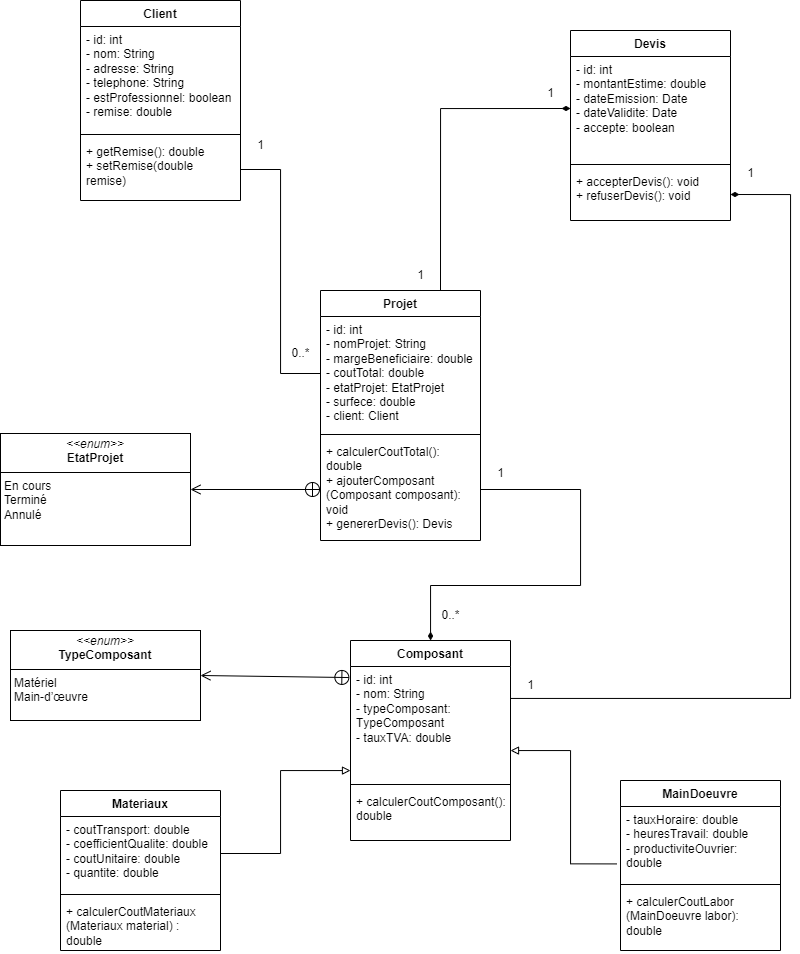

The diagram above was exported from draw.io. Its source (the exported page's mxGraphModel, read from the mxfile embedded in the PNG):
<mxGraphModel dx="1235" dy="701" grid="1" gridSize="10" guides="1" tooltips="1" connect="1" arrows="1" fold="1" page="1" pageScale="1" pageWidth="850" pageHeight="1100" math="0" shadow="0">
  <root>
    <mxCell id="0" />
    <mxCell id="1" parent="0" />
    <mxCell id="-jxHwFio4j7t8BM5AFCF-1" value="Composant" style="swimlane;fontStyle=1;align=center;verticalAlign=top;childLayout=stackLayout;horizontal=1;startSize=26;horizontalStack=0;resizeParent=1;resizeParentMax=0;resizeLast=0;collapsible=1;marginBottom=0;whiteSpace=wrap;html=1;" parent="1" vertex="1">
      <mxGeometry x="370" y="750" width="160" height="200" as="geometry" />
    </mxCell>
    <mxCell id="-jxHwFio4j7t8BM5AFCF-2" value="&lt;span style=&quot;background-color: initial;&quot;&gt;- id: int&lt;/span&gt;&lt;br&gt;&lt;span style=&quot;background-color: initial;&quot;&gt;- nom: String&lt;/span&gt;&lt;br&gt;&lt;span style=&quot;background-color: initial;&quot;&gt;- typeComposant: T&lt;/span&gt;ypeComposant&lt;br&gt;&lt;span style=&quot;background-color: initial;&quot;&gt;- tauxTVA: double&lt;/span&gt;" style="text;strokeColor=none;fillColor=none;align=left;verticalAlign=top;spacingLeft=4;spacingRight=4;overflow=hidden;rotatable=0;points=[[0,0.5],[1,0.5]];portConstraint=eastwest;whiteSpace=wrap;html=1;" parent="-jxHwFio4j7t8BM5AFCF-1" vertex="1">
      <mxGeometry y="26" width="160" height="114" as="geometry" />
    </mxCell>
    <mxCell id="-jxHwFio4j7t8BM5AFCF-3" value="" style="line;strokeWidth=1;fillColor=none;align=left;verticalAlign=middle;spacingTop=-1;spacingLeft=3;spacingRight=3;rotatable=0;labelPosition=right;points=[];portConstraint=eastwest;strokeColor=inherit;" parent="-jxHwFio4j7t8BM5AFCF-1" vertex="1">
      <mxGeometry y="140" width="160" height="8" as="geometry" />
    </mxCell>
    <mxCell id="-jxHwFio4j7t8BM5AFCF-4" value="&lt;span style=&quot;background-color: initial;&quot;&gt;+ calculerCoutComposant(): double&lt;/span&gt;" style="text;strokeColor=none;fillColor=none;align=left;verticalAlign=top;spacingLeft=4;spacingRight=4;overflow=hidden;rotatable=0;points=[[0,0.5],[1,0.5]];portConstraint=eastwest;whiteSpace=wrap;html=1;" parent="-jxHwFio4j7t8BM5AFCF-1" vertex="1">
      <mxGeometry y="148" width="160" height="52" as="geometry" />
    </mxCell>
    <mxCell id="-jxHwFio4j7t8BM5AFCF-5" value="Projet" style="swimlane;fontStyle=1;align=center;verticalAlign=top;childLayout=stackLayout;horizontal=1;startSize=26;horizontalStack=0;resizeParent=1;resizeParentMax=0;resizeLast=0;collapsible=1;marginBottom=0;whiteSpace=wrap;html=1;" parent="1" vertex="1">
      <mxGeometry x="340" y="400" width="160" height="250" as="geometry" />
    </mxCell>
    <mxCell id="-jxHwFio4j7t8BM5AFCF-6" value="&lt;span style=&quot;background-color: initial;&quot;&gt;- id: int&lt;/span&gt;&lt;br&gt;&lt;span style=&quot;background-color: initial;&quot;&gt;- nomProjet: String&lt;/span&gt;&lt;br&gt;&lt;span style=&quot;background-color: initial;&quot;&gt;- margeBeneficiaire: double&lt;/span&gt;&lt;br&gt;&lt;span style=&quot;background-color: initial;&quot;&gt;- coutTotal: double&lt;/span&gt;&lt;br&gt;&lt;span style=&quot;background-color: initial;&quot;&gt;- etatProjet: EtatProjet&lt;/span&gt;&lt;div&gt;- surfece: double&lt;br&gt;&lt;span style=&quot;background-color: initial;&quot;&gt;- client: Client&lt;/span&gt;&lt;/div&gt;" style="text;strokeColor=none;fillColor=none;align=left;verticalAlign=top;spacingLeft=4;spacingRight=4;overflow=hidden;rotatable=0;points=[[0,0.5],[1,0.5]];portConstraint=eastwest;whiteSpace=wrap;html=1;" parent="-jxHwFio4j7t8BM5AFCF-5" vertex="1">
      <mxGeometry y="26" width="160" height="114" as="geometry" />
    </mxCell>
    <mxCell id="-jxHwFio4j7t8BM5AFCF-7" value="" style="line;strokeWidth=1;fillColor=none;align=left;verticalAlign=middle;spacingTop=-1;spacingLeft=3;spacingRight=3;rotatable=0;labelPosition=right;points=[];portConstraint=eastwest;strokeColor=inherit;" parent="-jxHwFio4j7t8BM5AFCF-5" vertex="1">
      <mxGeometry y="140" width="160" height="8" as="geometry" />
    </mxCell>
    <mxCell id="-jxHwFio4j7t8BM5AFCF-8" value="&lt;span style=&quot;background-color: initial;&quot;&gt;+ calculerCoutTotal(): double&lt;/span&gt;&lt;br&gt;&lt;span style=&quot;background-color: initial;&quot;&gt;+ ajouterComposant (Composant composant): void&lt;/span&gt;&lt;br&gt;&lt;span style=&quot;background-color: initial;&quot;&gt;+ genererDevis(): Devis&lt;/span&gt;" style="text;strokeColor=none;fillColor=none;align=left;verticalAlign=top;spacingLeft=4;spacingRight=4;overflow=hidden;rotatable=0;points=[[0,0.5],[1,0.5]];portConstraint=eastwest;whiteSpace=wrap;html=1;" parent="-jxHwFio4j7t8BM5AFCF-5" vertex="1">
      <mxGeometry y="148" width="160" height="102" as="geometry" />
    </mxCell>
    <mxCell id="-jxHwFio4j7t8BM5AFCF-9" value="Client" style="swimlane;fontStyle=1;align=center;verticalAlign=top;childLayout=stackLayout;horizontal=1;startSize=26;horizontalStack=0;resizeParent=1;resizeParentMax=0;resizeLast=0;collapsible=1;marginBottom=0;whiteSpace=wrap;html=1;" parent="1" vertex="1">
      <mxGeometry x="100" y="110" width="160" height="200" as="geometry" />
    </mxCell>
    <mxCell id="-jxHwFio4j7t8BM5AFCF-10" value="&lt;span style=&quot;background-color: initial;&quot;&gt;- id: int&lt;/span&gt;&lt;br&gt;&lt;span style=&quot;background-color: initial;&quot;&gt;- nom: String&lt;/span&gt;&lt;br&gt;&lt;span style=&quot;background-color: initial;&quot;&gt;- adresse: String&lt;/span&gt;&lt;br&gt;&lt;span style=&quot;background-color: initial;&quot;&gt;- telephone: String&lt;/span&gt;&lt;br&gt;&lt;span style=&quot;background-color: initial;&quot;&gt;- estProfessionnel: boolean&lt;/span&gt;&lt;br&gt;&lt;span style=&quot;background-color: initial;&quot;&gt;- remise: double&lt;/span&gt;" style="text;strokeColor=none;fillColor=none;align=left;verticalAlign=top;spacingLeft=4;spacingRight=4;overflow=hidden;rotatable=0;points=[[0,0.5],[1,0.5]];portConstraint=eastwest;whiteSpace=wrap;html=1;" parent="-jxHwFio4j7t8BM5AFCF-9" vertex="1">
      <mxGeometry y="26" width="160" height="104" as="geometry" />
    </mxCell>
    <mxCell id="-jxHwFio4j7t8BM5AFCF-11" value="" style="line;strokeWidth=1;fillColor=none;align=left;verticalAlign=middle;spacingTop=-1;spacingLeft=3;spacingRight=3;rotatable=0;labelPosition=right;points=[];portConstraint=eastwest;strokeColor=inherit;" parent="-jxHwFio4j7t8BM5AFCF-9" vertex="1">
      <mxGeometry y="130" width="160" height="8" as="geometry" />
    </mxCell>
    <mxCell id="-jxHwFio4j7t8BM5AFCF-12" value="&lt;span style=&quot;background-color: initial;&quot;&gt;+ getRemise(): double&lt;/span&gt;&lt;br&gt;&lt;span style=&quot;background-color: initial;&quot;&gt;+ setRemise(double remise)&lt;/span&gt;" style="text;strokeColor=none;fillColor=none;align=left;verticalAlign=top;spacingLeft=4;spacingRight=4;overflow=hidden;rotatable=0;points=[[0,0.5],[1,0.5]];portConstraint=eastwest;whiteSpace=wrap;html=1;" parent="-jxHwFio4j7t8BM5AFCF-9" vertex="1">
      <mxGeometry y="138" width="160" height="62" as="geometry" />
    </mxCell>
    <mxCell id="-jxHwFio4j7t8BM5AFCF-13" value="Devis" style="swimlane;fontStyle=1;align=center;verticalAlign=top;childLayout=stackLayout;horizontal=1;startSize=26;horizontalStack=0;resizeParent=1;resizeParentMax=0;resizeLast=0;collapsible=1;marginBottom=0;whiteSpace=wrap;html=1;" parent="1" vertex="1">
      <mxGeometry x="590" y="140" width="160" height="190" as="geometry" />
    </mxCell>
    <mxCell id="-jxHwFio4j7t8BM5AFCF-14" value="&lt;span style=&quot;background-color: initial;&quot;&gt;- id: int&lt;/span&gt;&lt;br&gt;&lt;span style=&quot;background-color: initial;&quot;&gt;- montantEstime: double&lt;/span&gt;&lt;br&gt;&lt;span style=&quot;background-color: initial;&quot;&gt;- dateEmission: Date&lt;/span&gt;&lt;br&gt;&lt;span style=&quot;background-color: initial;&quot;&gt;- dateValidite: Date&lt;/span&gt;&lt;br&gt;&lt;span style=&quot;background-color: initial;&quot;&gt;- accepte: boolean&lt;/span&gt;" style="text;strokeColor=none;fillColor=none;align=left;verticalAlign=top;spacingLeft=4;spacingRight=4;overflow=hidden;rotatable=0;points=[[0,0.5],[1,0.5]];portConstraint=eastwest;whiteSpace=wrap;html=1;" parent="-jxHwFio4j7t8BM5AFCF-13" vertex="1">
      <mxGeometry y="26" width="160" height="104" as="geometry" />
    </mxCell>
    <mxCell id="-jxHwFio4j7t8BM5AFCF-15" value="" style="line;strokeWidth=1;fillColor=none;align=left;verticalAlign=middle;spacingTop=-1;spacingLeft=3;spacingRight=3;rotatable=0;labelPosition=right;points=[];portConstraint=eastwest;strokeColor=inherit;" parent="-jxHwFio4j7t8BM5AFCF-13" vertex="1">
      <mxGeometry y="130" width="160" height="8" as="geometry" />
    </mxCell>
    <mxCell id="-jxHwFio4j7t8BM5AFCF-16" value="&lt;span style=&quot;background-color: initial;&quot;&gt;+ accepterDevis(): void&lt;/span&gt;&lt;br&gt;&lt;span style=&quot;background-color: initial;&quot;&gt;+ refuserDevis(): void&lt;/span&gt;" style="text;strokeColor=none;fillColor=none;align=left;verticalAlign=top;spacingLeft=4;spacingRight=4;overflow=hidden;rotatable=0;points=[[0,0.5],[1,0.5]];portConstraint=eastwest;whiteSpace=wrap;html=1;" parent="-jxHwFio4j7t8BM5AFCF-13" vertex="1">
      <mxGeometry y="138" width="160" height="52" as="geometry" />
    </mxCell>
    <mxCell id="-jxHwFio4j7t8BM5AFCF-21" style="edgeStyle=orthogonalEdgeStyle;rounded=0;orthogonalLoop=1;jettySize=auto;html=1;exitX=1;exitY=0.5;exitDx=0;exitDy=0;endArrow=none;endFill=0;" parent="1" source="-jxHwFio4j7t8BM5AFCF-12" target="-jxHwFio4j7t8BM5AFCF-6" edge="1">
      <mxGeometry relative="1" as="geometry" />
    </mxCell>
    <mxCell id="-jxHwFio4j7t8BM5AFCF-22" value="1" style="text;html=1;align=center;verticalAlign=middle;resizable=0;points=[];autosize=1;strokeColor=none;fillColor=none;" parent="1" vertex="1">
      <mxGeometry x="265" y="240" width="30" height="30" as="geometry" />
    </mxCell>
    <mxCell id="-jxHwFio4j7t8BM5AFCF-23" value="0..*" style="text;html=1;align=center;verticalAlign=middle;resizable=0;points=[];autosize=1;strokeColor=none;fillColor=none;" parent="1" vertex="1">
      <mxGeometry x="300" y="448" width="40" height="30" as="geometry" />
    </mxCell>
    <mxCell id="-jxHwFio4j7t8BM5AFCF-24" style="edgeStyle=orthogonalEdgeStyle;rounded=0;orthogonalLoop=1;jettySize=auto;html=1;exitX=1;exitY=0.5;exitDx=0;exitDy=0;endArrow=diamondThin;endFill=1;" parent="1" source="-jxHwFio4j7t8BM5AFCF-8" target="-jxHwFio4j7t8BM5AFCF-1" edge="1">
      <mxGeometry relative="1" as="geometry">
        <Array as="points">
          <mxPoint x="600" y="599" />
          <mxPoint x="600" y="695" />
          <mxPoint x="450" y="695" />
        </Array>
      </mxGeometry>
    </mxCell>
    <mxCell id="-jxHwFio4j7t8BM5AFCF-25" value="1" style="text;html=1;align=center;verticalAlign=middle;resizable=0;points=[];autosize=1;strokeColor=none;fillColor=none;" parent="1" vertex="1">
      <mxGeometry x="505" y="568" width="30" height="30" as="geometry" />
    </mxCell>
    <mxCell id="-jxHwFio4j7t8BM5AFCF-27" value="0..*" style="text;html=1;align=center;verticalAlign=middle;resizable=0;points=[];autosize=1;strokeColor=none;fillColor=none;" parent="1" vertex="1">
      <mxGeometry x="450" y="710" width="40" height="30" as="geometry" />
    </mxCell>
    <mxCell id="-jxHwFio4j7t8BM5AFCF-28" style="edgeStyle=orthogonalEdgeStyle;rounded=0;orthogonalLoop=1;jettySize=auto;html=1;exitX=1;exitY=0.5;exitDx=0;exitDy=0;startArrow=diamondThin;startFill=1;endArrow=none;endFill=0;" parent="1" source="-jxHwFio4j7t8BM5AFCF-16" target="-jxHwFio4j7t8BM5AFCF-2" edge="1">
      <mxGeometry relative="1" as="geometry">
        <Array as="points">
          <mxPoint x="810" y="304" />
          <mxPoint x="810" y="808" />
        </Array>
      </mxGeometry>
    </mxCell>
    <mxCell id="-jxHwFio4j7t8BM5AFCF-29" style="edgeStyle=orthogonalEdgeStyle;rounded=0;orthogonalLoop=1;jettySize=auto;html=1;exitX=0;exitY=0.5;exitDx=0;exitDy=0;entryX=0.75;entryY=0;entryDx=0;entryDy=0;startArrow=diamondThin;startFill=1;endArrow=none;endFill=0;" parent="1" source="-jxHwFio4j7t8BM5AFCF-14" target="-jxHwFio4j7t8BM5AFCF-5" edge="1">
      <mxGeometry relative="1" as="geometry" />
    </mxCell>
    <mxCell id="-jxHwFio4j7t8BM5AFCF-30" value="1" style="text;html=1;align=center;verticalAlign=middle;resizable=0;points=[];autosize=1;strokeColor=none;fillColor=none;" parent="1" vertex="1">
      <mxGeometry x="755" y="268" width="30" height="30" as="geometry" />
    </mxCell>
    <mxCell id="-jxHwFio4j7t8BM5AFCF-31" value="1" style="text;html=1;align=center;verticalAlign=middle;resizable=0;points=[];autosize=1;strokeColor=none;fillColor=none;" parent="1" vertex="1">
      <mxGeometry x="535" y="780" width="30" height="30" as="geometry" />
    </mxCell>
    <mxCell id="-jxHwFio4j7t8BM5AFCF-32" value="1" style="text;html=1;align=center;verticalAlign=middle;resizable=0;points=[];autosize=1;strokeColor=none;fillColor=none;" parent="1" vertex="1">
      <mxGeometry x="555" y="188" width="30" height="30" as="geometry" />
    </mxCell>
    <mxCell id="-jxHwFio4j7t8BM5AFCF-33" value="1" style="text;html=1;align=center;verticalAlign=middle;resizable=0;points=[];autosize=1;strokeColor=none;fillColor=none;" parent="1" vertex="1">
      <mxGeometry x="425" y="370" width="30" height="30" as="geometry" />
    </mxCell>
    <mxCell id="-jxHwFio4j7t8BM5AFCF-37" value="&lt;p style=&quot;margin:0px;margin-top:4px;text-align:center;&quot;&gt;&lt;i&gt;&amp;lt;&amp;lt;enum&amp;gt;&amp;gt;&lt;/i&gt;&lt;br&gt;&lt;b&gt;EtatProjet&lt;/b&gt;&lt;/p&gt;&lt;hr size=&quot;1&quot; style=&quot;border-style:solid;&quot;&gt;&lt;p style=&quot;margin:0px;margin-left:4px;&quot;&gt;En cours&lt;/p&gt;&lt;p style=&quot;margin:0px;margin-left:4px;&quot;&gt;Terminé&lt;/p&gt;&lt;p style=&quot;margin:0px;margin-left:4px;&quot;&gt;Annulé&lt;br&gt;&lt;/p&gt;" style="verticalAlign=top;align=left;overflow=fill;html=1;whiteSpace=wrap;" parent="1" vertex="1">
      <mxGeometry x="20" y="543" width="190" height="112" as="geometry" />
    </mxCell>
    <mxCell id="-jxHwFio4j7t8BM5AFCF-38" value="" style="endArrow=open;startArrow=circlePlus;endFill=0;startFill=0;endSize=8;html=1;rounded=0;" parent="1" source="-jxHwFio4j7t8BM5AFCF-8" target="-jxHwFio4j7t8BM5AFCF-37" edge="1">
      <mxGeometry width="160" relative="1" as="geometry">
        <mxPoint x="310" y="760" as="sourcePoint" />
        <mxPoint x="200" y="600" as="targetPoint" />
      </mxGeometry>
    </mxCell>
    <mxCell id="-jxHwFio4j7t8BM5AFCF-39" value="&lt;p style=&quot;margin:0px;margin-top:4px;text-align:center;&quot;&gt;&lt;i&gt;&amp;lt;&amp;lt;enum&amp;gt;&amp;gt;&lt;/i&gt;&lt;br&gt;&lt;b&gt;&lt;span style=&quot;text-align: left;&quot;&gt;TypeComposant&lt;/span&gt;&lt;br&gt;&lt;/b&gt;&lt;/p&gt;&lt;hr size=&quot;1&quot; style=&quot;border-style:solid;&quot;&gt;&lt;p style=&quot;margin:0px;margin-left:4px;&quot;&gt;Matériel&lt;/p&gt;&lt;p style=&quot;margin:0px;margin-left:4px;&quot;&gt;Main-d’œuvre&lt;br&gt;&lt;/p&gt;" style="verticalAlign=top;align=left;overflow=fill;html=1;whiteSpace=wrap;" parent="1" vertex="1">
      <mxGeometry x="30" y="740" width="190" height="90" as="geometry" />
    </mxCell>
    <mxCell id="-jxHwFio4j7t8BM5AFCF-40" value="" style="endArrow=open;startArrow=circlePlus;endFill=0;startFill=0;endSize=8;html=1;rounded=0;exitX=-0.004;exitY=0.097;exitDx=0;exitDy=0;entryX=1;entryY=0.5;entryDx=0;entryDy=0;exitPerimeter=0;" parent="1" source="-jxHwFio4j7t8BM5AFCF-2" target="-jxHwFio4j7t8BM5AFCF-39" edge="1">
      <mxGeometry width="160" relative="1" as="geometry">
        <mxPoint x="380" y="760" as="sourcePoint" />
        <mxPoint x="540" y="760" as="targetPoint" />
      </mxGeometry>
    </mxCell>
    <mxCell id="qQumZ_P0Tum534-W9MV6-10" style="edgeStyle=orthogonalEdgeStyle;rounded=0;orthogonalLoop=1;jettySize=auto;html=1;exitX=-0.022;exitY=0.776;exitDx=0;exitDy=0;endArrow=block;endFill=0;exitPerimeter=0;" edge="1" parent="1" source="qQumZ_P0Tum534-W9MV6-2" target="-jxHwFio4j7t8BM5AFCF-2">
      <mxGeometry relative="1" as="geometry">
        <Array as="points">
          <mxPoint x="590" y="973" />
          <mxPoint x="590" y="860" />
        </Array>
      </mxGeometry>
    </mxCell>
    <mxCell id="qQumZ_P0Tum534-W9MV6-1" value="&lt;div&gt;MainDoeuvre&lt;/div&gt;" style="swimlane;fontStyle=1;align=center;verticalAlign=top;childLayout=stackLayout;horizontal=1;startSize=26;horizontalStack=0;resizeParent=1;resizeParentMax=0;resizeLast=0;collapsible=1;marginBottom=0;whiteSpace=wrap;html=1;" vertex="1" parent="1">
      <mxGeometry x="640" y="890" width="160" height="170" as="geometry" />
    </mxCell>
    <mxCell id="qQumZ_P0Tum534-W9MV6-2" value="&lt;span style=&quot;background-color: initial;&quot;&gt;- tauxHoraire: double&lt;/span&gt;&lt;br&gt;&lt;span style=&quot;background-color: initial;&quot;&gt;- heuresTravail: double&lt;/span&gt;&lt;br&gt;&lt;span style=&quot;background-color: initial;&quot;&gt;- productiviteOuvrier: double&lt;/span&gt;" style="text;strokeColor=none;fillColor=none;align=left;verticalAlign=top;spacingLeft=4;spacingRight=4;overflow=hidden;rotatable=0;points=[[0,0.5],[1,0.5]];portConstraint=eastwest;whiteSpace=wrap;html=1;" vertex="1" parent="qQumZ_P0Tum534-W9MV6-1">
      <mxGeometry y="26" width="160" height="74" as="geometry" />
    </mxCell>
    <mxCell id="qQumZ_P0Tum534-W9MV6-3" value="" style="line;strokeWidth=1;fillColor=none;align=left;verticalAlign=middle;spacingTop=-1;spacingLeft=3;spacingRight=3;rotatable=0;labelPosition=right;points=[];portConstraint=eastwest;strokeColor=inherit;" vertex="1" parent="qQumZ_P0Tum534-W9MV6-1">
      <mxGeometry y="100" width="160" height="8" as="geometry" />
    </mxCell>
    <mxCell id="qQumZ_P0Tum534-W9MV6-4" value="+ calculerCoutLabor (MainDoeuvre labor): double" style="text;strokeColor=none;fillColor=none;align=left;verticalAlign=top;spacingLeft=4;spacingRight=4;overflow=hidden;rotatable=0;points=[[0,0.5],[1,0.5]];portConstraint=eastwest;whiteSpace=wrap;html=1;" vertex="1" parent="qQumZ_P0Tum534-W9MV6-1">
      <mxGeometry y="108" width="160" height="62" as="geometry" />
    </mxCell>
    <mxCell id="qQumZ_P0Tum534-W9MV6-9" style="edgeStyle=orthogonalEdgeStyle;rounded=0;orthogonalLoop=1;jettySize=auto;html=1;exitX=1;exitY=0.5;exitDx=0;exitDy=0;endArrow=block;endFill=0;" edge="1" parent="1" source="qQumZ_P0Tum534-W9MV6-13" target="-jxHwFio4j7t8BM5AFCF-2">
      <mxGeometry relative="1" as="geometry">
        <mxPoint x="180" y="930" as="sourcePoint" />
        <Array as="points">
          <mxPoint x="300" y="963" />
          <mxPoint x="300" y="880" />
        </Array>
      </mxGeometry>
    </mxCell>
    <mxCell id="qQumZ_P0Tum534-W9MV6-12" value="Materiaux" style="swimlane;fontStyle=1;align=center;verticalAlign=top;childLayout=stackLayout;horizontal=1;startSize=26;horizontalStack=0;resizeParent=1;resizeParentMax=0;resizeLast=0;collapsible=1;marginBottom=0;whiteSpace=wrap;html=1;" vertex="1" parent="1">
      <mxGeometry x="80" y="900" width="160" height="160" as="geometry" />
    </mxCell>
    <mxCell id="qQumZ_P0Tum534-W9MV6-13" value="&lt;span style=&quot;background-color: initial;&quot;&gt;- coutTransport: double&lt;/span&gt;&lt;br&gt;&lt;span style=&quot;background-color: initial;&quot;&gt;- coefficientQualite: double&lt;/span&gt;&lt;div&gt;&lt;span style=&quot;background-color: initial;&quot;&gt;- coutUnitaire: double&lt;/span&gt;&lt;br&gt;&lt;span style=&quot;background-color: initial;&quot;&gt;- quantite: double&lt;/span&gt;&lt;span style=&quot;background-color: initial;&quot;&gt;&lt;br&gt;&lt;/span&gt;&lt;/div&gt;" style="text;strokeColor=none;fillColor=none;align=left;verticalAlign=top;spacingLeft=4;spacingRight=4;overflow=hidden;rotatable=0;points=[[0,0.5],[1,0.5]];portConstraint=eastwest;whiteSpace=wrap;html=1;" vertex="1" parent="qQumZ_P0Tum534-W9MV6-12">
      <mxGeometry y="26" width="160" height="74" as="geometry" />
    </mxCell>
    <mxCell id="qQumZ_P0Tum534-W9MV6-14" value="" style="line;strokeWidth=1;fillColor=none;align=left;verticalAlign=middle;spacingTop=-1;spacingLeft=3;spacingRight=3;rotatable=0;labelPosition=right;points=[];portConstraint=eastwest;strokeColor=inherit;" vertex="1" parent="qQumZ_P0Tum534-W9MV6-12">
      <mxGeometry y="100" width="160" height="8" as="geometry" />
    </mxCell>
    <mxCell id="qQumZ_P0Tum534-W9MV6-15" value="+ calculerCoutMateriaux (Materiaux material) : double" style="text;strokeColor=none;fillColor=none;align=left;verticalAlign=top;spacingLeft=4;spacingRight=4;overflow=hidden;rotatable=0;points=[[0,0.5],[1,0.5]];portConstraint=eastwest;whiteSpace=wrap;html=1;" vertex="1" parent="qQumZ_P0Tum534-W9MV6-12">
      <mxGeometry y="108" width="160" height="52" as="geometry" />
    </mxCell>
  </root>
</mxGraphModel>